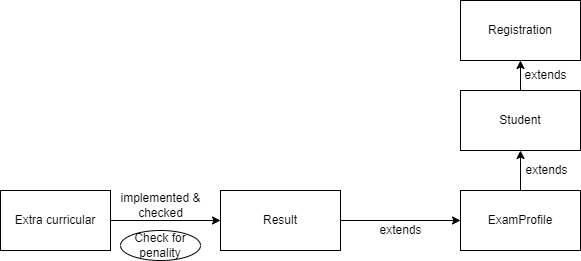

The diagram above was exported from draw.io. Its source (the exported page's mxGraphModel, read from the mxfile embedded in the PNG):
<mxGraphModel dx="1053" dy="704" grid="1" gridSize="10" guides="1" tooltips="1" connect="1" arrows="1" fold="1" page="1" pageScale="1" pageWidth="850" pageHeight="1100" math="0" shadow="0">
  <root>
    <mxCell id="0" />
    <mxCell id="1" parent="0" />
    <mxCell id="B6v7s2v0fSd89crUzAZ4-14" style="edgeStyle=orthogonalEdgeStyle;rounded=0;orthogonalLoop=1;jettySize=auto;html=1;" edge="1" parent="1" source="B6v7s2v0fSd89crUzAZ4-1" target="B6v7s2v0fSd89crUzAZ4-2">
      <mxGeometry relative="1" as="geometry" />
    </mxCell>
    <mxCell id="B6v7s2v0fSd89crUzAZ4-1" value="Result" style="rounded=0;whiteSpace=wrap;html=1;" vertex="1" parent="1">
      <mxGeometry x="320" y="360" width="120" height="60" as="geometry" />
    </mxCell>
    <mxCell id="B6v7s2v0fSd89crUzAZ4-15" style="edgeStyle=orthogonalEdgeStyle;rounded=0;orthogonalLoop=1;jettySize=auto;html=1;exitX=0.5;exitY=0;exitDx=0;exitDy=0;entryX=0.5;entryY=1;entryDx=0;entryDy=0;" edge="1" parent="1" source="B6v7s2v0fSd89crUzAZ4-2" target="B6v7s2v0fSd89crUzAZ4-4">
      <mxGeometry relative="1" as="geometry" />
    </mxCell>
    <mxCell id="B6v7s2v0fSd89crUzAZ4-2" value="ExamProfile" style="rounded=0;whiteSpace=wrap;html=1;" vertex="1" parent="1">
      <mxGeometry x="560" y="360" width="120" height="60" as="geometry" />
    </mxCell>
    <mxCell id="B6v7s2v0fSd89crUzAZ4-13" style="edgeStyle=orthogonalEdgeStyle;rounded=0;orthogonalLoop=1;jettySize=auto;html=1;" edge="1" parent="1" source="B6v7s2v0fSd89crUzAZ4-3" target="B6v7s2v0fSd89crUzAZ4-1">
      <mxGeometry relative="1" as="geometry" />
    </mxCell>
    <mxCell id="B6v7s2v0fSd89crUzAZ4-3" value="Extra curricular" style="rounded=0;whiteSpace=wrap;html=1;" vertex="1" parent="1">
      <mxGeometry x="100" y="360" width="110" height="60" as="geometry" />
    </mxCell>
    <mxCell id="B6v7s2v0fSd89crUzAZ4-16" style="edgeStyle=orthogonalEdgeStyle;rounded=0;orthogonalLoop=1;jettySize=auto;html=1;exitX=0.5;exitY=0;exitDx=0;exitDy=0;entryX=0.5;entryY=1;entryDx=0;entryDy=0;" edge="1" parent="1" source="B6v7s2v0fSd89crUzAZ4-4" target="B6v7s2v0fSd89crUzAZ4-5">
      <mxGeometry relative="1" as="geometry" />
    </mxCell>
    <mxCell id="B6v7s2v0fSd89crUzAZ4-4" value="Student" style="rounded=0;whiteSpace=wrap;html=1;" vertex="1" parent="1">
      <mxGeometry x="560" y="260" width="120" height="60" as="geometry" />
    </mxCell>
    <mxCell id="B6v7s2v0fSd89crUzAZ4-5" value="Registration" style="rounded=0;whiteSpace=wrap;html=1;" vertex="1" parent="1">
      <mxGeometry x="560" y="170" width="120" height="60" as="geometry" />
    </mxCell>
    <mxCell id="B6v7s2v0fSd89crUzAZ4-6" value="Check for penality" style="ellipse;whiteSpace=wrap;html=1;" vertex="1" parent="1">
      <mxGeometry x="220" y="400" width="80" height="30" as="geometry" />
    </mxCell>
    <mxCell id="B6v7s2v0fSd89crUzAZ4-17" value="extends" style="text;html=1;align=center;verticalAlign=middle;resizable=0;points=[];autosize=1;strokeColor=none;fillColor=none;" vertex="1" parent="1">
      <mxGeometry x="615" y="235" width="60" height="20" as="geometry" />
    </mxCell>
    <mxCell id="B6v7s2v0fSd89crUzAZ4-18" value="extends" style="text;html=1;align=center;verticalAlign=middle;resizable=0;points=[];autosize=1;strokeColor=none;fillColor=none;" vertex="1" parent="1">
      <mxGeometry x="616" y="330" width="60" height="20" as="geometry" />
    </mxCell>
    <mxCell id="B6v7s2v0fSd89crUzAZ4-19" value="extends" style="text;html=1;align=center;verticalAlign=middle;resizable=0;points=[];autosize=1;strokeColor=none;fillColor=none;" vertex="1" parent="1">
      <mxGeometry x="470" y="390" width="60" height="20" as="geometry" />
    </mxCell>
    <mxCell id="B6v7s2v0fSd89crUzAZ4-20" value="implemented &amp;amp;&lt;br&gt;checked" style="text;html=1;align=center;verticalAlign=middle;resizable=0;points=[];autosize=1;strokeColor=none;fillColor=none;" vertex="1" parent="1">
      <mxGeometry x="210" y="360" width="100" height="30" as="geometry" />
    </mxCell>
  </root>
</mxGraphModel>